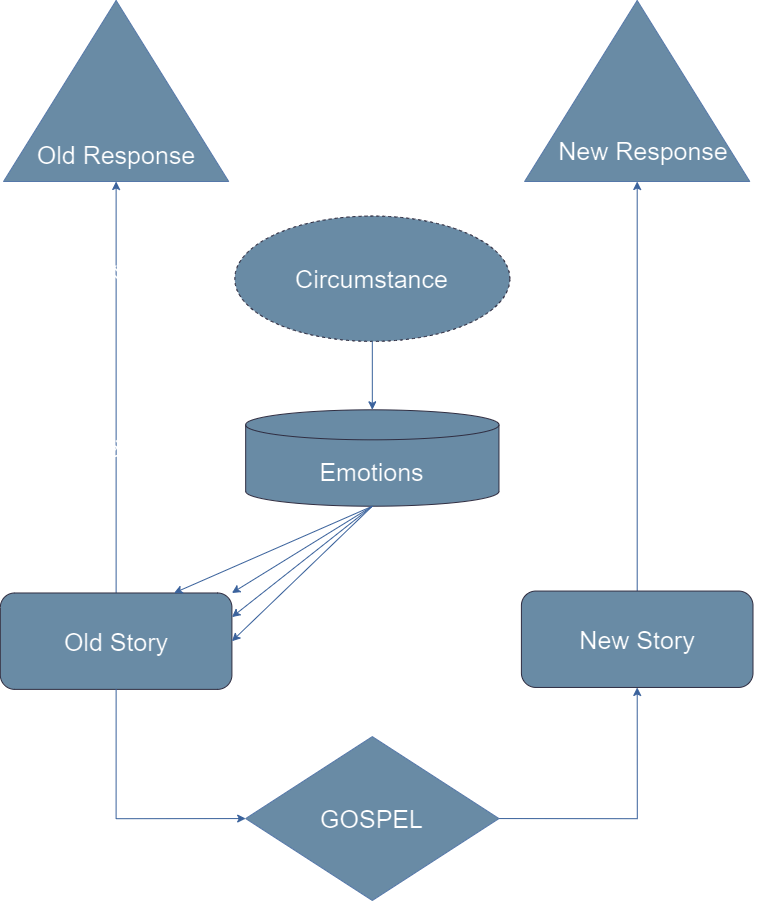

The diagram above was exported from draw.io. Its source (the exported page's mxGraphModel, read from the mxfile embedded in the PNG):
<mxGraphModel dx="3348" dy="1560" grid="0" gridSize="10" guides="1" tooltips="1" connect="1" arrows="1" fold="1" page="1" pageScale="1" pageWidth="850" pageHeight="1100" background="none" math="0" shadow="0">
  <root>
    <mxCell id="0" />
    <mxCell id="1" parent="0" />
    <mxCell id="K-FeuRVzJY6JykR-iQ4I-1" value="&lt;font style=&quot;font-size: 25px;&quot; color=&quot;#000000&quot;&gt;Circumstance&lt;/font&gt;" style="ellipse;whiteSpace=wrap;html=1;dashed=1;fillColor=#5D7F99;strokeColor=#D0CEE2;fontColor=#1A1A1A;rounded=1;labelBackgroundColor=none;" parent="1" vertex="1">
      <mxGeometry x="290.31525727970734" y="365.55680539932507" width="275.0142489297643" height="125.32058492688411" as="geometry" />
    </mxCell>
    <mxCell id="K-FeuRVzJY6JykR-iQ4I-3" value="&lt;font style=&quot;font-size: 25px;&quot; color=&quot;#000000&quot;&gt;Emotions&lt;/font&gt;" style="shape=cylinder3;whiteSpace=wrap;html=1;boundedLbl=1;backgroundOutline=1;size=15;fillColor=#5D7F99;strokeColor=#D0CEE2;fontColor=#1A1A1A;rounded=1;labelBackgroundColor=none;" parent="1" vertex="1">
      <mxGeometry x="301.17108289535594" y="559.3217097862766" width="253.30259769846708" height="96.40044994375701" as="geometry" />
    </mxCell>
    <mxCell id="K-FeuRVzJY6JykR-iQ4I-13" style="edgeStyle=orthogonalEdgeStyle;orthogonalLoop=1;jettySize=auto;html=1;exitX=0.5;exitY=1;exitDx=0;exitDy=0;entryX=0.5;entryY=0;entryDx=0;entryDy=0;entryPerimeter=0;strokeColor=#7EA6E0;fontColor=default;labelBackgroundColor=none;" parent="1" source="K-FeuRVzJY6JykR-iQ4I-1" target="K-FeuRVzJY6JykR-iQ4I-3" edge="1">
      <mxGeometry relative="1" as="geometry" />
    </mxCell>
    <mxCell id="QMnh-XJcuWJ9jH6u2TfX-8" style="edgeStyle=orthogonalEdgeStyle;rounded=0;orthogonalLoop=1;jettySize=auto;html=1;exitX=0.5;exitY=0;exitDx=0;exitDy=0;entryX=0;entryY=0.5;entryDx=0;entryDy=0;strokeColor=#7EA6E0;" edge="1" parent="1" source="K-FeuRVzJY6JykR-iQ4I-5" target="QMnh-XJcuWJ9jH6u2TfX-7">
      <mxGeometry relative="1" as="geometry" />
    </mxCell>
    <mxCell id="K-FeuRVzJY6JykR-iQ4I-5" value="&lt;font style=&quot;font-size: 25px;&quot; color=&quot;#000000&quot;&gt;New Story&lt;/font&gt;" style="whiteSpace=wrap;html=1;fillColor=#5D7F99;strokeColor=#D0CEE2;fontColor=#1A1A1A;rounded=1;labelBackgroundColor=none;" parent="1" vertex="1">
      <mxGeometry x="576.9090535328302" y="740.5545556805399" width="231.5909464671699" height="96.40044994375701" as="geometry" />
    </mxCell>
    <mxCell id="QMnh-XJcuWJ9jH6u2TfX-9" style="edgeStyle=orthogonalEdgeStyle;rounded=0;orthogonalLoop=1;jettySize=auto;html=1;exitX=0.5;exitY=0;exitDx=0;exitDy=0;entryX=0;entryY=0.5;entryDx=0;entryDy=0;strokeColor=#7EA6E0;" edge="1" parent="1" source="K-FeuRVzJY6JykR-iQ4I-6" target="QMnh-XJcuWJ9jH6u2TfX-6">
      <mxGeometry relative="1" as="geometry" />
    </mxCell>
    <mxCell id="K-FeuRVzJY6JykR-iQ4I-6" value="&lt;font style=&quot;font-size: 25px;&quot; color=&quot;#000000&quot;&gt;Old Story&lt;/font&gt;" style="whiteSpace=wrap;html=1;fillColor=#5D7F99;strokeColor=#D0CEE2;fontColor=#1A1A1A;rounded=1;labelBackgroundColor=none;" parent="1" vertex="1">
      <mxGeometry x="55.82942398169783" y="742.482564679415" width="231.5909464671699" height="96.40044994375701" as="geometry" />
    </mxCell>
    <mxCell id="uKdoc9mLvMENUH1ZZN3a-5" value="" style="endArrow=classic;html=1;rounded=0;exitX=0.5;exitY=1;exitDx=0;exitDy=0;exitPerimeter=0;entryX=0.75;entryY=0;entryDx=0;entryDy=0;labelBackgroundColor=none;strokeColor=#7EA6E0;fontColor=default;" parent="1" source="K-FeuRVzJY6JykR-iQ4I-3" target="K-FeuRVzJY6JykR-iQ4I-6" edge="1">
      <mxGeometry width="50" height="50" relative="1" as="geometry">
        <mxPoint x="229.52263383207526" y="570.8897637795276" as="sourcePoint" />
        <mxPoint x="301.89480460306584" y="522.689538807649" as="targetPoint" />
      </mxGeometry>
    </mxCell>
    <mxCell id="uKdoc9mLvMENUH1ZZN3a-6" value="" style="endArrow=classic;html=1;rounded=0;exitX=0.5;exitY=1;exitDx=0;exitDy=0;exitPerimeter=0;entryX=1;entryY=0;entryDx=0;entryDy=0;labelBackgroundColor=none;strokeColor=#7EA6E0;fontColor=default;" parent="1" source="K-FeuRVzJY6JykR-iQ4I-3" target="K-FeuRVzJY6JykR-iQ4I-6" edge="1">
      <mxGeometry width="50" height="50" relative="1" as="geometry">
        <mxPoint x="359.7925412198583" y="696.2103487064115" as="sourcePoint" />
        <mxPoint x="70.30385813589595" y="773.3307086614174" as="targetPoint" />
      </mxGeometry>
    </mxCell>
    <mxCell id="uKdoc9mLvMENUH1ZZN3a-7" value="" style="endArrow=classic;html=1;rounded=0;exitX=0.5;exitY=1;exitDx=0;exitDy=0;exitPerimeter=0;entryX=1;entryY=0.25;entryDx=0;entryDy=0;labelBackgroundColor=none;strokeColor=#7EA6E0;fontColor=default;" parent="1" source="K-FeuRVzJY6JykR-iQ4I-3" target="K-FeuRVzJY6JykR-iQ4I-6" edge="1">
      <mxGeometry width="50" height="50" relative="1" as="geometry">
        <mxPoint x="359.7925412198583" y="696.2103487064115" as="sourcePoint" />
        <mxPoint x="128.20159475268844" y="773.3307086614174" as="targetPoint" />
      </mxGeometry>
    </mxCell>
    <mxCell id="uKdoc9mLvMENUH1ZZN3a-8" value="" style="endArrow=classic;html=1;rounded=0;exitX=0.5;exitY=1;exitDx=0;exitDy=0;exitPerimeter=0;entryX=1;entryY=0.5;entryDx=0;entryDy=0;labelBackgroundColor=none;strokeColor=#7EA6E0;fontColor=default;" parent="1" source="K-FeuRVzJY6JykR-iQ4I-3" target="K-FeuRVzJY6JykR-iQ4I-6" edge="1">
      <mxGeometry width="50" height="50" relative="1" as="geometry">
        <mxPoint x="374.26697537405647" y="705.8503937007874" as="sourcePoint" />
        <mxPoint x="142.67602890688653" y="782.970753655793" as="targetPoint" />
      </mxGeometry>
    </mxCell>
    <mxCell id="L3ero6pN-CuwIFO_Yc0C-3" style="edgeStyle=orthogonalEdgeStyle;rounded=0;orthogonalLoop=1;jettySize=auto;html=1;exitX=1;exitY=0.5;exitDx=0;exitDy=0;entryX=0.5;entryY=1;entryDx=0;entryDy=0;strokeColor=#7EA6E0;" parent="1" source="vgUlIN1eK_Dp7eZsfQ_2-1" target="K-FeuRVzJY6JykR-iQ4I-5" edge="1">
      <mxGeometry relative="1" as="geometry" />
    </mxCell>
    <mxCell id="vgUlIN1eK_Dp7eZsfQ_2-1" value="&lt;font style=&quot;font-size: 25px;&quot;&gt;GOSPEL&lt;/font&gt;" style="rhombus;whiteSpace=wrap;html=1;fillColor=#5d7f99;strokeColor=#6c8ebf;" parent="1" vertex="1">
      <mxGeometry x="301.17108289535594" y="886.1192350956129" width="253.30259769846708" height="163.88076490438692" as="geometry" />
    </mxCell>
    <mxCell id="L3ero6pN-CuwIFO_Yc0C-7" value="&lt;font style=&quot;font-size: 23px;&quot;&gt;Reverse&lt;/font&gt;" style="text;html=1;strokeColor=none;fillColor=none;align=center;verticalAlign=middle;whiteSpace=wrap;rounded=0;rotation=-48;fontColor=default;" parent="1" vertex="1">
      <mxGeometry x="71.02757984360585" y="553.5376827896512" width="189.61508741999535" height="99.29246344206973" as="geometry" />
    </mxCell>
    <mxCell id="L3ero6pN-CuwIFO_Yc0C-5" value="&lt;font style=&quot;font-size: 23px;&quot;&gt;Reinforce&lt;/font&gt;" style="text;html=1;strokeColor=none;fillColor=none;align=center;verticalAlign=middle;whiteSpace=wrap;rounded=0;rotation=-48;fontColor=default;" parent="1" vertex="1">
      <mxGeometry x="76.8173535052851" y="371.3408323959505" width="189.61508741999535" height="99.29246344206973" as="geometry" />
    </mxCell>
    <mxCell id="L3ero6pN-CuwIFO_Yc0C-2" style="edgeStyle=orthogonalEdgeStyle;rounded=0;orthogonalLoop=1;jettySize=auto;html=1;exitX=0.5;exitY=1;exitDx=0;exitDy=0;entryX=0;entryY=0.5;entryDx=0;entryDy=0;strokeColor=#7EA6E0;" parent="1" source="K-FeuRVzJY6JykR-iQ4I-6" target="vgUlIN1eK_Dp7eZsfQ_2-1" edge="1">
      <mxGeometry relative="1" as="geometry" />
    </mxCell>
    <mxCell id="QMnh-XJcuWJ9jH6u2TfX-6" value="" style="triangle;whiteSpace=wrap;html=1;direction=north;fillColor=#5D7F99;strokeColor=#6c8ebf;" vertex="1" parent="1">
      <mxGeometry x="59.04" y="149.99999999999994" width="225.17" height="181" as="geometry" />
    </mxCell>
    <mxCell id="QMnh-XJcuWJ9jH6u2TfX-7" value="" style="triangle;whiteSpace=wrap;html=1;direction=north;fillColor=#5D7F99;strokeColor=#6c8ebf;" vertex="1" parent="1">
      <mxGeometry x="580.12" y="149.99999999999994" width="225.17" height="181" as="geometry" />
    </mxCell>
    <mxCell id="QMnh-XJcuWJ9jH6u2TfX-13" value="&lt;font style=&quot;font-size: 25px;&quot;&gt;New Response&lt;/font&gt;" style="text;html=1;strokeColor=none;fillColor=none;align=center;verticalAlign=middle;whiteSpace=wrap;rounded=0;" vertex="1" parent="1">
      <mxGeometry x="584" y="245" width="230" height="110" as="geometry" />
    </mxCell>
    <mxCell id="QMnh-XJcuWJ9jH6u2TfX-14" value="&lt;font style=&quot;font-size: 25px;&quot;&gt;Old Response&lt;/font&gt;" style="text;html=1;strokeColor=none;fillColor=none;align=center;verticalAlign=middle;whiteSpace=wrap;rounded=0;" vertex="1" parent="1">
      <mxGeometry x="57.41999999999996" y="249" width="230" height="110" as="geometry" />
    </mxCell>
  </root>
</mxGraphModel>